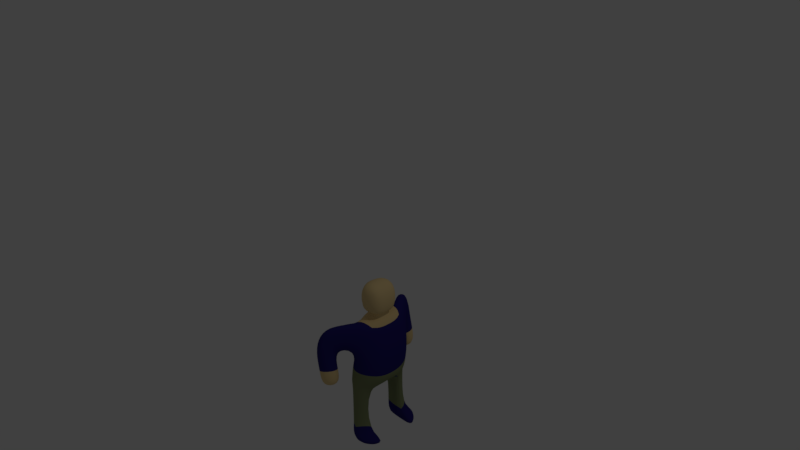 # Source: npc.blend  (saved by Blender 2.78.0; exported with 4.5.12 LTS)
import bpy
from mathutils import Matrix  # noqa: F401  (used for matrix-valued properties, if any)

bpy.ops.wm.read_factory_settings(use_empty=True)
scene = bpy.context.scene
scene.name = 'Scene'

# ---- collections
col_collection_1 = bpy.data.collections.new('Collection 1'); scene.collection.children.link(col_collection_1)

# ---- materials (node trees are filled in below, after node groups)
mat_shirt = bpy.data.materials.new('shirt')
mat_shirt.alpha_threshold = 0.0
mat_shirt.use_transparent_shadow = False
mat_shirt.diffuse_color = (0.02332, 0.01732, 0.1734, 1.0)
mat_shirt.roughness = 0.5
mat_skin = bpy.data.materials.new('skin')
mat_skin.alpha_threshold = 0.0
mat_skin.use_transparent_shadow = False
mat_skin.diffuse_color = (0.8, 0.6009, 0.2869, 1.0)
mat_skin.roughness = 0.5
mat_pant = bpy.data.materials.new('pant')
mat_pant.alpha_threshold = 0.0
mat_pant.use_transparent_shadow = False
mat_pant.diffuse_color = (0.2262, 0.2598, 0.129, 1.0)
mat_pant.roughness = 0.5

# ---- material node trees

# ---- world
world_world = bpy.data.worlds.new('World'); scene.world = world_world
world_world.color = (0.05088, 0.05088, 0.05088)
world_world.use_sun_shadow = False
world_world.sun_shadow_jitter_overblur = 0.0
world_world.cycles.sampling_method = 'MANUAL'

# ---- cameras
cam_camera = bpy.data.cameras.new('Camera')
cam_camera.clip_end = 100.0
cam_camera.lens = 35.0
cam_camera.sensor_width = 32.0
cam_camera.sensor_height = 18.0
cam_camera.ortho_scale = 7.314
cam_camera.dof.focus_distance = 0.0
cam_camera.dof.aperture_fstop = 128.0

# ---- lights
light_lamp = bpy.data.lights.new('Lamp', 'POINT')
light_lamp.transmission_factor = 0.0
light_lamp.cutoff_distance = 30.0
light_lamp.energy = 100.0
light_lamp.shadow_buffer_clip_start = 1.001
light_lamp.shadow_soft_size = 0.1
light_lamp.shadow_maximum_resolution = 0.006
light_lamp.use_absolute_resolution = True

# ---- meshes
me_cylinder = bpy.data.meshes.new('Cylinder')
me_cylinder.from_pydata([(-0.5464, 1.0, 1.664), (-0.5464, 1.0, 3.664), (0.3196, 0.5, 1.664), (-0.00519, 0.2056, 3.664), (0.3196, -0.5, 1.664), (-0.00519, -0.2056, 3.664), (-0.5464, -1.0, 1.664), (-0.5464, -1.0, 3.664), (-1.412, -0.5, 1.664), (-0.658, -0.2698, 3.664), (-1.412, 0.5, 1.664), (-0.658, 0.2698, 3.664), (-0.5464, 1.0, 0.2675), (0.3196, 0.5, 0.2675), (0.3196, -0.5, 0.2675), (-0.5464, -1.0, 0.2675), (-1.412, -0.5, 0.2675), (-1.412, 0.5, 0.2675), (0.3196, -1.192e-08, 1.784), (-0.00519, -2.236e-08, 3.664), (-1.412, 1.788e-08, 1.784), (-0.9415, -2.475e-09, 3.664), (-0.2147, 1.0, 2.259), (0.6514, 0.5, 2.038), (0.6514, -0.5, 2.038), (-0.2147, -1.0, 2.259), (-1.613, -0.5, 2.038), (-1.613, 0.5, 2.038), (-1.613, 1.788e-08, 2.136), (0.6514, -1.75e-08, 1.93), (-0.2147, 1.0, 2.959), (0.6514, 0.5, 2.848), (0.6514, -0.5, 2.848), (-0.2147, -1.0, 2.959), (-0.7743, -0.6076, 2.848), (-0.7743, 0.6076, 2.848), (-1.412, 1.788e-08, 2.897), (0.6514, -2.957e-08, 2.794), (0.3521, 0.5, 1.701), (0.3521, -0.5, 1.701), (-0.514, -1.0, 1.722), (-1.613, -0.5, 1.701), (-1.613, 0.5, 1.701), (-1.613, 1.788e-08, 1.818), (0.3521, -1.247e-08, 1.798), (-0.5139, 1.0, 1.722), (-1.594, 1.72, 2.884), (-2.154, 1.483, 2.773), (-1.594, -1.72, 2.884), (-2.154, -1.483, 2.773), (-1.464, -1.045, 2.811), (-1.464, -1.045, 3.626), (-0.9044, -1.36, 2.921), (-1.236, 1.36, 3.626), (-1.464, 1.045, 3.626), (-1.464, 1.045, 2.811), (-0.9044, 1.36, 2.921), (-1.737, 1.483, 1.784), (-1.177, 1.72, 1.895), (-0.4875, 1.36, 1.932), (-1.177, -1.72, 1.895), (-1.737, -1.483, 1.784), (-1.047, -1.045, 1.822), (-0.4875, -1.36, 1.932), (-1.047, 1.045, 1.822), (-0.637, 1.36, 2.427), (-1.327, 1.72, 2.389), (-1.886, 1.483, 2.279), (-1.197, 1.045, 2.316), (-1.197, -1.045, 2.316), (-1.886, -1.483, 2.279), (-0.637, -1.36, 2.427), (-1.327, -1.72, 2.389), (-1.627, 1.615, 3.393), (-1.952, 1.355, 3.372), (-1.952, -1.355, 3.361), (-1.236, -1.36, 3.626), (-1.627, -1.615, 3.393), (-0.5464, 1.0, 2.384e-07), (0.3196, 0.5, 2.384e-07), (0.3196, -0.5, 2.384e-07), (-0.5464, -1.0, 2.384e-07), (-1.412, -0.5, 2.384e-07), (-1.412, 0.5, 2.384e-07), (0.3866, 1.0, 0.2675), (1.253, 0.5, 0.2675), (1.253, -0.5, 0.2675), (0.3866, -1.0, 0.2675), (0.3866, 1.0, 2.384e-07), (1.253, 0.5, 2.384e-07), (1.253, -0.5, 2.384e-07), (0.3866, -1.0, 2.384e-07), (0.3196, -4.172e-08, 3.664), (0.3196, 0.5, 3.664), (-1.412, 1.788e-08, 3.664), (-0.7743, -0.6076, 3.664), (0.3196, -0.5, 3.664), (-0.7743, 0.6076, 3.664), (-0.9415, -2.475e-09, 3.849), (-0.00519, -2.236e-08, 3.849), (-0.00519, 0.2056, 3.849), (-0.658, -0.2698, 3.849), (-0.00519, -0.2056, 3.849), (-0.658, 0.2698, 3.849), (-1.474, -2.937e-09, 3.849), (0.3487, -4.166e-08, 3.849), (0.3487, 0.4003, 3.849), (-0.9224, -0.5254, 3.849), (0.3487, -0.4003, 3.849), (-0.9224, 0.5254, 3.849), (-1.474, -2.937e-09, 4.689), (0.3487, -4.166e-08, 4.689), (0.3487, 0.4003, 4.689), (-0.9224, -0.5254, 4.689), (0.3487, -0.4003, 4.689), (-0.9224, 0.5254, 4.689)], [], [(30, 1, 93, 31), (37, 92, 96, 32), (32, 96, 7, 33), (52, 76, 77), (96, 95, 7), (36, 94, 97, 35), (56, 46, 73), (4, 6, 15, 14), (18, 4, 8, 20), (8, 4, 14, 16), (13, 17, 83, 79), (81, 80, 90, 91), (10, 0, 12, 17), (6, 8, 16, 15), (2, 10, 17, 13), (0, 2, 13, 12), (2, 18, 20, 10), (34, 95, 94, 36), (93, 1, 97), (31, 93, 92, 37), (38, 23, 29, 44), (41, 26, 28, 43), (42, 27, 22, 45), (43, 28, 27, 42), (40, 25, 26, 41), (39, 24, 25, 40), (44, 29, 24, 39), (45, 22, 23, 38), (23, 31, 37, 29), (26, 34, 36, 28), (27, 35, 30, 22), (28, 36, 35, 27), (25, 33, 34, 26), (24, 32, 33, 25), (29, 37, 32, 24), (22, 30, 31, 23), (0, 45, 38, 2), (18, 44, 39, 4), (4, 39, 40, 6), (6, 40, 41, 8), (20, 43, 42, 10), (10, 42, 45, 0), (8, 41, 43, 20), (2, 38, 44, 18), (5, 19, 99, 102), (9, 5, 102, 101), (51, 50, 75), (48, 52, 77), (55, 54, 74), (67, 66, 58, 57), (50, 49, 75), (66, 65, 59, 58), (53, 56, 73), (7, 95, 51, 76), (34, 33, 52, 50), (33, 7, 76, 52), (95, 34, 50, 51), (30, 35, 55, 56), (1, 30, 56, 53), (35, 97, 54, 55), (97, 1, 53, 54), (59, 64, 57, 58), (62, 63, 60, 61), (70, 69, 62, 61), (69, 71, 63, 62), (71, 72, 60, 63), (65, 68, 64, 59), (68, 67, 57, 64), (72, 70, 61, 60), (55, 47, 67, 68), (56, 55, 68, 65), (46, 56, 65, 66), (47, 46, 66, 67), (48, 49, 70, 72), (52, 48, 72, 71), (50, 52, 71, 69), (49, 50, 69, 70), (46, 47, 74, 73), (73, 74, 54, 53), (49, 48, 77, 75), (75, 77, 76, 51), (47, 55, 74), (82, 80, 81), (78, 79, 83), (17, 12, 78, 83), (12, 13, 85, 84), (16, 14, 80, 82), (15, 16, 82, 81), (84, 85, 89, 88), (86, 87, 91, 90), (80, 14, 86, 90), (13, 79, 89, 85), (14, 15, 87, 86), (79, 78, 88, 89), (15, 81, 91, 87), (78, 12, 84, 88), (3, 19, 92, 93), (9, 21, 94, 95), (19, 5, 96, 92), (21, 11, 97, 94), (5, 9, 95, 96), (11, 3, 93, 97), (102, 99, 105, 108), (101, 102, 108, 107), (19, 3, 100, 99), (3, 11, 103, 100), (11, 21, 98, 103), (21, 9, 101, 98), (109, 104, 110, 115), (106, 109, 115, 112), (99, 100, 106, 105), (100, 103, 109, 106), (103, 98, 104, 109), (98, 101, 107, 104), (111, 110, 113, 114), (111, 112, 115, 110), (104, 107, 113, 110), (107, 108, 114, 113), (108, 105, 111, 114), (105, 106, 112, 111)])
me_cylinder.polygons.foreach_set('use_smooth', [True] * 120)
me_cylinder.polygons.foreach_set('material_index', [0, 0, 0, 0, 0, 0, 0, 2, 0, 2, 0, 0, 2, 2, 2, 2, 0, 0, 0, 0, 2, 2, 2, 2, 2, 2, 2, 2, 0, 0, 0, 0, 0, 0, 0, 0, 2, 2, 2, 2, 2, 2, 2, 2, 1, 1, 0, 0, 0, 1, 0, 1, 0, 0, 0, 0, 0, 0, 0, 0, 0, 1, 1, 1, 1, 1, 1, 1, 1, 0, 0, 0, 0, 0, 0, 0, 0, 0, 0, 0, 0, 0, 0, 0, 0, 0, 0, 0, 0, 0, 0, 0, 0, 0, 0, 0, 1, 1, 1, 1, 1, 1, 1, 1, 1, 1, 1, 1, 1, 1, 1, 1, 1, 1, 1, 1, 1, 1, 1, 1])
_uv = me_cylinder.uv_layers.new(name='UVMap')
_uv.uv.foreach_set('vector', [0.08605, 0.1701, 0.0005011, 0.1299, 0.0005011, 0.2349, 0.09948, 0.2752, 0.7481, 0.1053, 0.7481, 0.2109, 0.6875, 0.2109, 0.6875, 0.1119, 0.5678, 0.1302, 0.5842, 0.02464, 0.6865, 0.0005011, 0.667, 0.09301, 0.3103, 0.7586, 0.2227, 0.7231, 0.2483, 0.6742, 0.5444, 0.3805, 0.4117, 0.3675, 0.4393, 0.3199, 0.7659, 0.777, 0.7659, 0.8701, 0.8433, 0.8701, 0.8433, 0.7711, 0.2507, 0.8841, 0.173, 0.9156, 0.1958, 0.9732, 0.1576, 0.5106, 0.1576, 0.4056, 0.327, 0.4056, 0.327, 0.5106, 0.2349, 0.6125, 0.2349, 0.5519, 0.02482, 0.5519, 0.02482, 0.6125, 0.1576, 0.3005, 0.1576, 0.5106, 0.327, 0.5106, 0.327, 0.3005, 0.5267, 0.2427, 0.7369, 0.2427, 0.7369, 0.2752, 0.5267, 0.2752, 0.8865, 0.3813, 0.8258, 0.4863, 0.8258, 0.5995, 0.8865, 0.4945, 0.2431, 0.02482, 0.2431, 0.1299, 0.4125, 0.1299, 0.4125, 0.02482, 0.1576, 0.4056, 0.1576, 0.3005, 0.327, 0.3005, 0.327, 0.4056, 0.2431, 0.2349, 0.2431, 0.02482, 0.4125, 0.02482, 0.4125, 0.2349, 0.2431, 0.1299, 0.2431, 0.2349, 0.4125, 0.2349, 0.4125, 0.1299, 0.2349, 0.6732, 0.2349, 0.6125, 0.02482, 0.6125, 0.02482, 0.6732, 0.8433, 0.7711, 0.8433, 0.8701, 0.7659, 0.8701, 0.7659, 0.777, 0.5444, 0.5018, 0.4393, 0.5625, 0.4117, 0.5149, 0.8088, 0.1119, 0.8088, 0.2109, 0.7481, 0.2109, 0.7481, 0.1053, 0.2389, 0.6732, 0.2752, 0.6732, 0.2752, 0.6125, 0.2389, 0.6125, 0.4731, 0.7487, 0.4322, 0.7487, 0.4204, 0.8094, 0.4589, 0.8094, 0.6994, 0.6072, 0.6585, 0.608, 0.635, 0.7781, 0.6994, 0.7405, 0.4589, 0.8094, 0.4204, 0.8094, 0.4322, 0.87, 0.4731, 0.87, 0.1505, 0.4095, 0.08541, 0.4458, 0.1122, 0.2762, 0.1531, 0.2762, 0.1531, 0.5146, 0.1122, 0.5509, 0.08541, 0.4458, 0.1505, 0.4095, 0.2389, 0.6125, 0.2752, 0.6125, 0.2752, 0.5519, 0.2389, 0.5519, 0.2361, 0.1338, 0.171, 0.1701, 0.1977, 0.2752, 0.2387, 0.2389, 0.8088, 0.01368, 0.8088, 0.1119, 0.7481, 0.1053, 0.7481, 0.0005011, 0.4322, 0.7487, 0.3339, 0.7357, 0.328, 0.8094, 0.4204, 0.8094, 0.6585, 0.608, 0.5623, 0.7116, 0.5502, 0.7798, 0.635, 0.7781, 0.4204, 0.8094, 0.328, 0.8094, 0.3339, 0.8831, 0.4322, 0.87, 0.08541, 0.4458, 0.0005011, 0.4458, 0.01394, 0.3779, 0.1122, 0.2762, 0.5904, 0.2258, 0.5678, 0.1302, 0.667, 0.09301, 0.6865, 0.1756, 0.7481, 0.0005011, 0.7481, 0.1053, 0.6875, 0.1119, 0.6875, 0.01368, 0.171, 0.1701, 0.08605, 0.1701, 0.09948, 0.2752, 0.1977, 0.2752, 0.2431, 0.1299, 0.2361, 0.1338, 0.2387, 0.2389, 0.2431, 0.2349, 0.2349, 0.6125, 0.2389, 0.6125, 0.2389, 0.5519, 0.2349, 0.5519, 0.1576, 0.5106, 0.1531, 0.5146, 0.1505, 0.4095, 0.1576, 0.4056, 0.1576, 0.4056, 0.1505, 0.4095, 0.1531, 0.2762, 0.1576, 0.3005, 0.02482, 0.6125, 0.0005011, 0.6125, 0.0005011, 0.6732, 0.02482, 0.6732, 0.2431, 0.02482, 0.2387, 0.0005011, 0.2361, 0.1338, 0.2431, 0.1299, 0.02482, 0.5519, 0.0005011, 0.5519, 0.0005011, 0.6125, 0.02482, 0.6125, 0.2349, 0.6732, 0.2389, 0.6732, 0.2389, 0.6125, 0.2349, 0.6125, 0.4857, 0.4198, 0.4857, 0.4672, 0.4437, 0.4672, 0.4437, 0.4198, 0.2367, 0.4829, 0.239, 0.617, 0.1971, 0.6167, 0.1948, 0.4825, 0.172, 0.9876, 0.172, 0.8887, 0.1129, 0.9554, 0.611, 0.4107, 0.6934, 0.426, 0.5991, 0.4715, 0.7596, 0.7665, 0.7596, 0.8655, 0.7004, 0.8346, 0.2846, 0.731, 0.2757, 0.6104, 0.3911, 0.5898, 0.4001, 0.7103, 0.172, 0.8887, 0.08836, 0.8841, 0.1129, 0.9554, 0.2757, 0.6104, 0.2846, 0.4404, 0.4001, 0.4198, 0.3911, 0.5898, 0.2507, 0.9786, 0.2507, 0.8841, 0.1958, 0.9732, 0.4393, 0.3199, 0.4117, 0.3675, 0.328, 0.3144, 0.3556, 0.2762, 0.9208, 0.7983, 0.8443, 0.7665, 0.8522, 0.8606, 0.9208, 0.8974, 0.3103, 0.8424, 0.2227, 0.8069, 0.2227, 0.7231, 0.3103, 0.7586, 0.003684, 0.8841, 0.003684, 0.9831, 0.08736, 0.9876, 0.08736, 0.8887, 0.5502, 0.9117, 0.6267, 0.8799, 0.6267, 0.7808, 0.5581, 0.8176, 0.9218, 0.798, 0.9218, 0.8925, 0.9995, 0.8611, 0.9995, 0.7665, 0.8433, 0.7711, 0.8433, 0.8701, 0.7596, 0.8655, 0.7596, 0.7665, 0.4117, 0.5149, 0.4393, 0.5625, 0.3556, 0.6062, 0.328, 0.568, 0.3981, 1.0, 0.2757, 0.9186, 0.2913, 0.731, 0.3981, 0.8206, 0.8776, 0.08143, 1.0, 0.0, 1.0, 0.1794, 0.8932, 0.269, 0.8348, 0.4196, 0.8234, 0.5602, 0.7081, 0.5812, 0.7194, 0.4406, 0.8234, 0.5602, 0.8348, 0.7011, 0.7194, 0.7221, 0.7081, 0.5812, 0.8451, 0.6778, 0.8348, 0.5615, 0.9502, 0.581, 0.9605, 0.6973, 0.8776, 0.01941, 0.868, 0.1138, 0.7526, 0.09442, 0.7622, 0.0, 0.868, 0.1138, 0.8776, 0.2987, 0.7622, 0.2793, 0.7526, 0.09442, 0.8348, 0.5615, 0.8451, 0.4196, 0.9605, 0.4391, 0.9502, 0.581, 0.8195, 0.3813, 0.8248, 0.4649, 0.7614, 0.4398, 0.7561, 0.3561, 0.8248, 0.3123, 0.8195, 0.3813, 0.7561, 0.3561, 0.7614, 0.2871, 0.499, 0.0719, 0.4201, 0.1002, 0.4135, 0.1681, 0.4924, 0.1398, 0.5668, 0.0579, 0.499, 0.0719, 0.4924, 0.1398, 0.5602, 0.1258, 0.611, 0.4107, 0.5454, 0.3886, 0.5853, 0.3333, 0.6509, 0.3554, 0.7122, 0.7392, 0.7004, 0.6562, 0.7656, 0.6764, 0.7773, 0.7594, 0.7122, 0.67, 0.7122, 0.7392, 0.7773, 0.7594, 0.7773, 0.6902, 0.5454, 0.3886, 0.6278, 0.4039, 0.6677, 0.3486, 0.5853, 0.3333, 0.499, 0.0719, 0.5668, 0.0579, 0.516, 0.0005011, 0.4786, 0.01339, 0.8155, 0.5291, 0.7675, 0.5449, 0.7684, 0.4748, 0.8155, 0.4725, 0.5454, 0.3886, 0.611, 0.4107, 0.5991, 0.4715, 0.5605, 0.4625, 0.2762, 0.5519, 0.3242, 0.5677, 0.3242, 0.6242, 0.2771, 0.622, 0.5668, 0.0579, 0.4879, 0.08621, 0.516, 0.0005011, 0.8258, 0.2762, 0.8258, 0.4863, 0.8865, 0.3813, 0.8098, 0.1056, 0.8704, 0.2106, 0.8704, 0.0005011, 0.7369, 0.2427, 0.6318, 0.2427, 0.6318, 0.2752, 0.7369, 0.2752, 0.928, 0.0005011, 0.928, 0.1218, 0.8714, 0.2198, 0.8714, 0.09853, 0.327, 0.8506, 0.1169, 0.8506, 0.1169, 0.8831, 0.327, 0.8831, 0.2219, 0.8506, 0.327, 0.8506, 0.327, 0.8831, 0.2219, 0.8831, 0.5186, 0.2427, 0.4135, 0.2427, 0.4135, 0.2752, 0.5186, 0.2752, 0.4135, 0.2031, 0.5186, 0.2031, 0.5186, 0.2355, 0.4135, 0.2355, 0.1169, 0.8831, 0.1169, 0.8506, 0.003684, 0.8506, 0.003684, 0.8831, 0.5267, 0.2427, 0.5267, 0.2752, 0.4135, 0.2752, 0.4135, 0.2427, 0.9441, 0.3742, 0.9441, 0.4955, 0.8875, 0.3975, 0.8875, 0.2762, 0.9441, 0.6179, 0.9441, 0.4965, 0.8875, 0.5946, 0.8875, 0.7159, 0.2219, 0.8506, 0.2219, 0.8831, 0.1087, 0.8831, 0.1087, 0.8506, 0.6318, 0.2752, 0.6318, 0.2427, 0.5186, 0.2427, 0.5186, 0.2752, 0.09122, 0.3241, 0.1379, 0.3241, 0.1379, 0.3989, 0.02442, 0.3989, 0.1991, 0.1737, 0.1379, 0.1085, 0.1379, 0.0, 0.2757, 0.147, 0.1379, 0.3241, 0.1845, 0.3241, 0.2513, 0.3989, 0.1379, 0.3989, 0.1379, 0.1085, 0.07664, 0.1737, 0.0, 0.147, 0.1379, 0.0, 0.1845, 0.3241, 0.1991, 0.1737, 0.2757, 0.147, 0.2513, 0.3989, 0.07664, 0.1737, 0.09122, 0.3241, 0.02442, 0.3989, 0.0, 0.147, 0.5867, 0.3381, 0.6334, 0.3381, 0.6334, 0.4196, 0.5425, 0.4196, 0.5721, 0.1879, 0.5867, 0.3381, 0.5425, 0.4196, 0.5142, 0.127, 0.4857, 0.4672, 0.4857, 0.5145, 0.4437, 0.5145, 0.4437, 0.4672, 0.4018, 0.6259, 0.4001, 0.4751, 0.442, 0.4745, 0.4437, 0.6253, 0.4001, 0.4751, 0.4018, 0.4204, 0.4437, 0.4198, 0.442, 0.4745, 0.239, 0.3992, 0.2367, 0.4829, 0.1948, 0.4825, 0.1971, 0.3989, 0.5142, 0.5288, 0.5175, 0.4222, 0.7081, 0.4196, 0.7047, 0.5261, 0.5175, 0.8224, 0.5142, 0.5288, 0.7047, 0.5261, 0.7081, 0.8197, 0.6334, 0.3381, 0.68, 0.3381, 0.7242, 0.4196, 0.6334, 0.4196, 0.68, 0.3381, 0.6946, 0.1879, 0.7526, 0.127, 0.7242, 0.4196, 0.6946, 0.1879, 0.6334, 0.1226, 0.6334, 0.0, 0.7526, 0.127, 0.6334, 0.1226, 0.5721, 0.1879, 0.5142, 0.127, 0.6334, 0.0, 0.395, 0.4198, 0.395, 0.0, 0.5142, 0.1271, 0.4858, 0.4198, 0.395, 0.4198, 0.3041, 0.4198, 0.2757, 0.1271, 0.395, 0.0, 0.1948, 0.4004, 0.1904, 0.5633, 0.0, 0.5617, 0.00437, 0.3989, 0.1904, 0.5633, 0.1948, 0.8245, 0.00437, 0.823, 0.0, 0.5617, 0.8897, 0.9156, 0.7989, 0.9156, 0.7989, 0.7221, 0.8897, 0.7221, 0.7989, 0.9156, 0.7081, 0.9156, 0.7081, 0.7221, 0.7989, 0.7221])
me_cylinder.materials.append(mat_shirt)
me_cylinder.materials.append(mat_skin)
me_cylinder.materials.append(mat_pant)
me_cylinder.use_remesh_preserve_volume = False
me_cylinder.use_remesh_preserve_attributes = False
me_cylinder.use_mirror_vertex_groups = False
me_cylinder.update()

# ---- objects
ob_cylinder = bpy.data.objects.new('Cylinder', me_cylinder)
ob_lamp = bpy.data.objects.new('Lamp', light_lamp)
ob_camera = bpy.data.objects.new('Camera', cam_camera)

# ---- transforms, parenting, visibility, modifiers, constraints
ob_cylinder.location = (0.2732, -1.788e-08, -2.664)
ob_cylinder.scale = (0.25, 0.5, 0.5)
ob_cylinder.lineart.crease_threshold = 0.0
_m = ob_cylinder.modifiers.new('Subsurf', 'SUBSURF')
_m.uv_smooth = 'PRESERVE_CORNERS'
_m.quality = 2
_m.show_only_control_edges = False
ob_lamp.location = (4.076, 1.005, 5.904)
ob_lamp.rotation_euler = (0.6503, 0.05522, 1.866)
ob_lamp.lock_rotations_4d = False
ob_lamp.empty_display_type = 'ARROWS'
ob_lamp.color = (0.0, 0.0, 0.0, 0.0)
ob_lamp.lineart.crease_threshold = 0.0
ob_camera.location = (7.481, -6.508, 5.344)
ob_camera.rotation_euler = (1.109, 0.0, 0.8149)
ob_camera.lock_rotations_4d = False
ob_camera.empty_display_type = 'ARROWS'
ob_camera.color = (0.0, 0.0, 0.0, 0.0)
ob_camera.display_type = 'WIRE'
ob_camera.lineart.crease_threshold = 0.0

# ---- collection membership
col_collection_1.objects.link(ob_cylinder)
col_collection_1.objects.link(ob_lamp)
col_collection_1.objects.link(ob_camera)

# ---- scene / render settings (as saved in the file)
scene.camera = ob_camera
scene.frame_start = 1; scene.frame_end = 250; scene.frame_set(1)
scene.render.engine = 'BLENDER_EEVEE_NEXT'
scene.render.resolution_percentage = 50
scene.render.dither_intensity = 0.0
scene.cycles.use_denoising = False
scene.cycles.samples = 128
scene.cycles.sampling_pattern = 'TABULATED_SOBOL'
scene.cycles.light_sampling_threshold = 0.0
scene.cycles.use_adaptive_sampling = False
scene.cycles.use_light_tree = False
scene.cycles.blur_glossy = 0.0
scene.cycles.sample_clamp_indirect = 0.0
scene.view_settings.view_transform = 'Standard'
bpy.context.view_layer.update()
